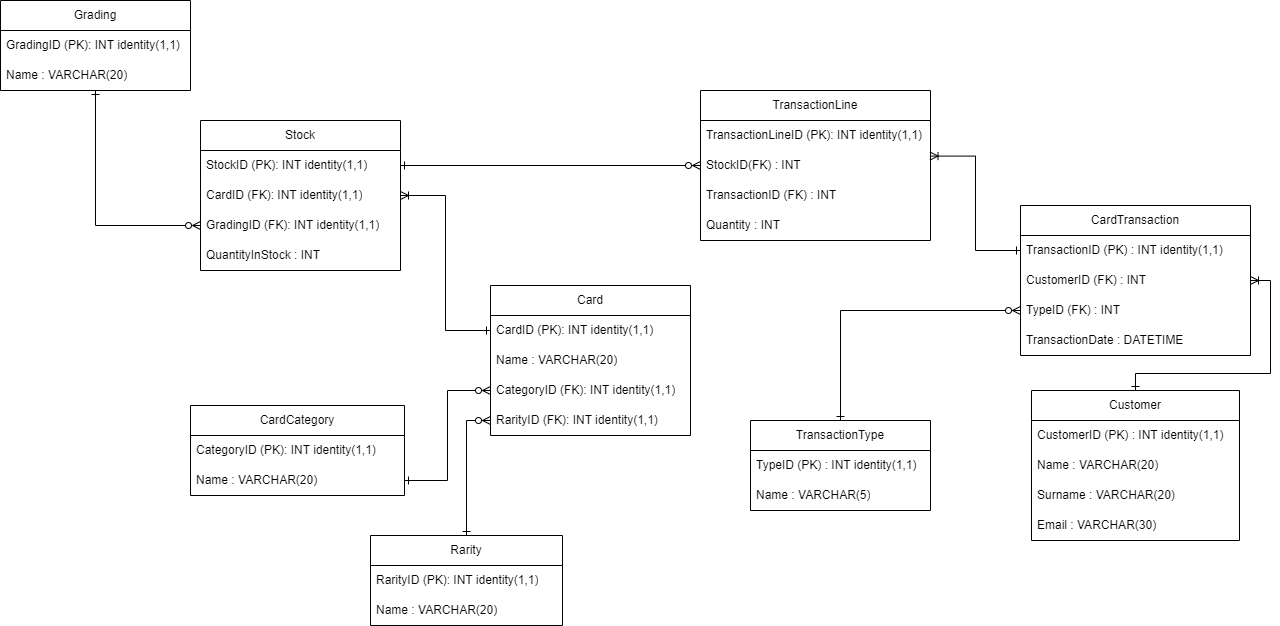

The diagram above was exported from draw.io. Its source (the exported page's mxGraphModel, read from the mxfile embedded in the PNG):
<mxGraphModel dx="2528" dy="940" grid="1" gridSize="10" guides="1" tooltips="1" connect="1" arrows="1" fold="1" page="1" pageScale="1" pageWidth="827" pageHeight="1169" math="0" shadow="0">
  <root>
    <mxCell id="0" />
    <mxCell id="1" parent="0" />
    <mxCell id="f_3XTK5y-2Xs3n7eS-jz-1" value="CardCategory" style="swimlane;fontStyle=0;childLayout=stackLayout;horizontal=1;startSize=30;horizontalStack=0;resizeParent=1;resizeParentMax=0;resizeLast=0;collapsible=1;marginBottom=0;whiteSpace=wrap;html=1;" parent="1" vertex="1">
      <mxGeometry x="-260" y="810" width="214" height="90" as="geometry">
        <mxRectangle x="110" y="210" width="90" height="30" as="alternateBounds" />
      </mxGeometry>
    </mxCell>
    <mxCell id="f_3XTK5y-2Xs3n7eS-jz-2" value="CategoryID (PK): INT identity(1,1)" style="text;strokeColor=none;fillColor=none;align=left;verticalAlign=middle;spacingLeft=4;spacingRight=4;overflow=hidden;points=[[0,0.5],[1,0.5]];portConstraint=eastwest;rotatable=0;whiteSpace=wrap;html=1;" parent="f_3XTK5y-2Xs3n7eS-jz-1" vertex="1">
      <mxGeometry y="30" width="214" height="30" as="geometry" />
    </mxCell>
    <mxCell id="f_3XTK5y-2Xs3n7eS-jz-3" value="Name : VARCHAR(20)" style="text;strokeColor=none;fillColor=none;align=left;verticalAlign=middle;spacingLeft=4;spacingRight=4;overflow=hidden;points=[[0,0.5],[1,0.5]];portConstraint=eastwest;rotatable=0;whiteSpace=wrap;html=1;" parent="f_3XTK5y-2Xs3n7eS-jz-1" vertex="1">
      <mxGeometry y="60" width="214" height="30" as="geometry" />
    </mxCell>
    <mxCell id="f_3XTK5y-2Xs3n7eS-jz-4" value="Card" style="swimlane;fontStyle=0;childLayout=stackLayout;horizontal=1;startSize=30;horizontalStack=0;resizeParent=1;resizeParentMax=0;resizeLast=0;collapsible=1;marginBottom=0;whiteSpace=wrap;html=1;" parent="1" vertex="1">
      <mxGeometry x="40" y="690" width="200" height="150" as="geometry" />
    </mxCell>
    <mxCell id="f_3XTK5y-2Xs3n7eS-jz-5" value="CardID (PK): INT identity(1,1)" style="text;strokeColor=none;fillColor=none;align=left;verticalAlign=middle;spacingLeft=4;spacingRight=4;overflow=hidden;points=[[0,0.5],[1,0.5]];portConstraint=eastwest;rotatable=0;whiteSpace=wrap;html=1;" parent="f_3XTK5y-2Xs3n7eS-jz-4" vertex="1">
      <mxGeometry y="30" width="200" height="30" as="geometry" />
    </mxCell>
    <mxCell id="dv_HK2Egndt3iXCrnX_M-7" value="Name : VARCHAR(20)" style="text;strokeColor=none;fillColor=none;align=left;verticalAlign=middle;spacingLeft=4;spacingRight=4;overflow=hidden;points=[[0,0.5],[1,0.5]];portConstraint=eastwest;rotatable=0;whiteSpace=wrap;html=1;" parent="f_3XTK5y-2Xs3n7eS-jz-4" vertex="1">
      <mxGeometry y="60" width="200" height="30" as="geometry" />
    </mxCell>
    <mxCell id="f_3XTK5y-2Xs3n7eS-jz-9" value="CategoryID (FK): INT identity(1,1)" style="text;strokeColor=none;fillColor=none;align=left;verticalAlign=middle;spacingLeft=4;spacingRight=4;overflow=hidden;points=[[0,0.5],[1,0.5]];portConstraint=eastwest;rotatable=0;whiteSpace=wrap;html=1;" parent="f_3XTK5y-2Xs3n7eS-jz-4" vertex="1">
      <mxGeometry y="90" width="200" height="30" as="geometry" />
    </mxCell>
    <mxCell id="f_3XTK5y-2Xs3n7eS-jz-10" value="RarityID (FK): INT identity(1,1)" style="text;strokeColor=none;fillColor=none;align=left;verticalAlign=middle;spacingLeft=4;spacingRight=4;overflow=hidden;points=[[0,0.5],[1,0.5]];portConstraint=eastwest;rotatable=0;whiteSpace=wrap;html=1;" parent="f_3XTK5y-2Xs3n7eS-jz-4" vertex="1">
      <mxGeometry y="120" width="200" height="30" as="geometry" />
    </mxCell>
    <mxCell id="var9XP3FJtmVbBYQ8ZOx-7" style="edgeStyle=orthogonalEdgeStyle;rounded=0;orthogonalLoop=1;jettySize=auto;html=1;entryX=0;entryY=0.5;entryDx=0;entryDy=0;endArrow=ERzeroToMany;endFill=0;startArrow=ERone;startFill=0;" parent="1" source="f_3XTK5y-2Xs3n7eS-jz-13" target="var9XP3FJtmVbBYQ8ZOx-3" edge="1">
      <mxGeometry relative="1" as="geometry" />
    </mxCell>
    <mxCell id="f_3XTK5y-2Xs3n7eS-jz-13" value="Grading" style="swimlane;fontStyle=0;childLayout=stackLayout;horizontal=1;startSize=30;horizontalStack=0;resizeParent=1;resizeParentMax=0;resizeLast=0;collapsible=1;marginBottom=0;whiteSpace=wrap;html=1;" parent="1" vertex="1">
      <mxGeometry x="-450" y="405" width="190" height="90" as="geometry" />
    </mxCell>
    <mxCell id="f_3XTK5y-2Xs3n7eS-jz-14" value="GradingID (PK): INT identity(1,1)" style="text;strokeColor=none;fillColor=none;align=left;verticalAlign=middle;spacingLeft=4;spacingRight=4;overflow=hidden;points=[[0,0.5],[1,0.5]];portConstraint=eastwest;rotatable=0;whiteSpace=wrap;html=1;" parent="f_3XTK5y-2Xs3n7eS-jz-13" vertex="1">
      <mxGeometry y="30" width="190" height="30" as="geometry" />
    </mxCell>
    <mxCell id="f_3XTK5y-2Xs3n7eS-jz-15" value="Name : VARCHAR(20)" style="text;strokeColor=none;fillColor=none;align=left;verticalAlign=middle;spacingLeft=4;spacingRight=4;overflow=hidden;points=[[0,0.5],[1,0.5]];portConstraint=eastwest;rotatable=0;whiteSpace=wrap;html=1;" parent="f_3XTK5y-2Xs3n7eS-jz-13" vertex="1">
      <mxGeometry y="60" width="190" height="30" as="geometry" />
    </mxCell>
    <mxCell id="f_3XTK5y-2Xs3n7eS-jz-16" value="CardTransaction" style="swimlane;fontStyle=0;childLayout=stackLayout;horizontal=1;startSize=30;horizontalStack=0;resizeParent=1;resizeParentMax=0;resizeLast=0;collapsible=1;marginBottom=0;whiteSpace=wrap;html=1;" parent="1" vertex="1">
      <mxGeometry x="570" y="610" width="230" height="150" as="geometry" />
    </mxCell>
    <mxCell id="f_3XTK5y-2Xs3n7eS-jz-17" value="TransactionID (PK) : INT identity(1,1)" style="text;strokeColor=none;fillColor=none;align=left;verticalAlign=middle;spacingLeft=4;spacingRight=4;overflow=hidden;points=[[0,0.5],[1,0.5]];portConstraint=eastwest;rotatable=0;whiteSpace=wrap;html=1;" parent="f_3XTK5y-2Xs3n7eS-jz-16" vertex="1">
      <mxGeometry y="30" width="230" height="30" as="geometry" />
    </mxCell>
    <mxCell id="f_3XTK5y-2Xs3n7eS-jz-18" value="CustomerID (FK) : INT" style="text;strokeColor=none;fillColor=none;align=left;verticalAlign=middle;spacingLeft=4;spacingRight=4;overflow=hidden;points=[[0,0.5],[1,0.5]];portConstraint=eastwest;rotatable=0;whiteSpace=wrap;html=1;" parent="f_3XTK5y-2Xs3n7eS-jz-16" vertex="1">
      <mxGeometry y="60" width="230" height="30" as="geometry" />
    </mxCell>
    <mxCell id="f_3XTK5y-2Xs3n7eS-jz-20" value="TypeID (FK) : INT" style="text;strokeColor=none;fillColor=none;align=left;verticalAlign=middle;spacingLeft=4;spacingRight=4;overflow=hidden;points=[[0,0.5],[1,0.5]];portConstraint=eastwest;rotatable=0;whiteSpace=wrap;html=1;" parent="f_3XTK5y-2Xs3n7eS-jz-16" vertex="1">
      <mxGeometry y="90" width="230" height="30" as="geometry" />
    </mxCell>
    <mxCell id="f_3XTK5y-2Xs3n7eS-jz-21" value="TransactionDate : DATETIME" style="text;strokeColor=none;fillColor=none;align=left;verticalAlign=middle;spacingLeft=4;spacingRight=4;overflow=hidden;points=[[0,0.5],[1,0.5]];portConstraint=eastwest;rotatable=0;whiteSpace=wrap;html=1;" parent="f_3XTK5y-2Xs3n7eS-jz-16" vertex="1">
      <mxGeometry y="120" width="230" height="30" as="geometry" />
    </mxCell>
    <mxCell id="var9XP3FJtmVbBYQ8ZOx-9" style="edgeStyle=orthogonalEdgeStyle;rounded=0;orthogonalLoop=1;jettySize=auto;html=1;endArrow=ERzeroToMany;endFill=0;startArrow=ERone;startFill=0;" parent="1" source="f_3XTK5y-2Xs3n7eS-jz-22" target="f_3XTK5y-2Xs3n7eS-jz-10" edge="1">
      <mxGeometry relative="1" as="geometry" />
    </mxCell>
    <mxCell id="f_3XTK5y-2Xs3n7eS-jz-22" value="Rarity" style="swimlane;fontStyle=0;childLayout=stackLayout;horizontal=1;startSize=30;horizontalStack=0;resizeParent=1;resizeParentMax=0;resizeLast=0;collapsible=1;marginBottom=0;whiteSpace=wrap;html=1;" parent="1" vertex="1">
      <mxGeometry x="-80" y="940" width="192" height="90" as="geometry" />
    </mxCell>
    <mxCell id="f_3XTK5y-2Xs3n7eS-jz-23" value="RarityID (PK): INT identity(1,1)" style="text;strokeColor=none;fillColor=none;align=left;verticalAlign=middle;spacingLeft=4;spacingRight=4;overflow=hidden;points=[[0,0.5],[1,0.5]];portConstraint=eastwest;rotatable=0;whiteSpace=wrap;html=1;" parent="f_3XTK5y-2Xs3n7eS-jz-22" vertex="1">
      <mxGeometry y="30" width="192" height="30" as="geometry" />
    </mxCell>
    <mxCell id="f_3XTK5y-2Xs3n7eS-jz-24" value="Name : VARCHAR(20)" style="text;strokeColor=none;fillColor=none;align=left;verticalAlign=middle;spacingLeft=4;spacingRight=4;overflow=hidden;points=[[0,0.5],[1,0.5]];portConstraint=eastwest;rotatable=0;whiteSpace=wrap;html=1;" parent="f_3XTK5y-2Xs3n7eS-jz-22" vertex="1">
      <mxGeometry y="60" width="192" height="30" as="geometry" />
    </mxCell>
    <mxCell id="f_3XTK5y-2Xs3n7eS-jz-27" value="Customer" style="swimlane;fontStyle=0;childLayout=stackLayout;horizontal=1;startSize=30;horizontalStack=0;resizeParent=1;resizeParentMax=0;resizeLast=0;collapsible=1;marginBottom=0;whiteSpace=wrap;html=1;" parent="1" vertex="1">
      <mxGeometry x="581" y="795" width="208" height="150" as="geometry" />
    </mxCell>
    <mxCell id="f_3XTK5y-2Xs3n7eS-jz-28" value="CustomerID (PK) : INT identity(1,1)" style="text;strokeColor=none;fillColor=none;align=left;verticalAlign=middle;spacingLeft=4;spacingRight=4;overflow=hidden;points=[[0,0.5],[1,0.5]];portConstraint=eastwest;rotatable=0;whiteSpace=wrap;html=1;" parent="f_3XTK5y-2Xs3n7eS-jz-27" vertex="1">
      <mxGeometry y="30" width="208" height="30" as="geometry" />
    </mxCell>
    <mxCell id="f_3XTK5y-2Xs3n7eS-jz-29" value="Name : VARCHAR(20)" style="text;strokeColor=none;fillColor=none;align=left;verticalAlign=middle;spacingLeft=4;spacingRight=4;overflow=hidden;points=[[0,0.5],[1,0.5]];portConstraint=eastwest;rotatable=0;whiteSpace=wrap;html=1;" parent="f_3XTK5y-2Xs3n7eS-jz-27" vertex="1">
      <mxGeometry y="60" width="208" height="30" as="geometry" />
    </mxCell>
    <mxCell id="f_3XTK5y-2Xs3n7eS-jz-30" value="Surname : VARCHAR(20)" style="text;strokeColor=none;fillColor=none;align=left;verticalAlign=middle;spacingLeft=4;spacingRight=4;overflow=hidden;points=[[0,0.5],[1,0.5]];portConstraint=eastwest;rotatable=0;whiteSpace=wrap;html=1;" parent="f_3XTK5y-2Xs3n7eS-jz-27" vertex="1">
      <mxGeometry y="90" width="208" height="30" as="geometry" />
    </mxCell>
    <mxCell id="f_3XTK5y-2Xs3n7eS-jz-31" value="Email : VARCHAR(30)" style="text;strokeColor=none;fillColor=none;align=left;verticalAlign=middle;spacingLeft=4;spacingRight=4;overflow=hidden;points=[[0,0.5],[1,0.5]];portConstraint=eastwest;rotatable=0;whiteSpace=wrap;html=1;" parent="f_3XTK5y-2Xs3n7eS-jz-27" vertex="1">
      <mxGeometry y="120" width="208" height="30" as="geometry" />
    </mxCell>
    <mxCell id="f_3XTK5y-2Xs3n7eS-jz-32" style="edgeStyle=orthogonalEdgeStyle;rounded=0;orthogonalLoop=1;jettySize=auto;html=1;endArrow=ERone;endFill=0;startArrow=ERoneToMany;startFill=0;exitX=1;exitY=0.5;exitDx=0;exitDy=0;" parent="1" source="f_3XTK5y-2Xs3n7eS-jz-18" target="f_3XTK5y-2Xs3n7eS-jz-27" edge="1">
      <mxGeometry relative="1" as="geometry">
        <Array as="points">
          <mxPoint x="820" y="685" />
          <mxPoint x="820" y="778" />
          <mxPoint x="685" y="778" />
        </Array>
      </mxGeometry>
    </mxCell>
    <mxCell id="f_3XTK5y-2Xs3n7eS-jz-33" style="edgeStyle=orthogonalEdgeStyle;rounded=0;orthogonalLoop=1;jettySize=auto;html=1;entryX=0;entryY=0.5;entryDx=0;entryDy=0;endArrow=ERzeroToMany;endFill=0;startArrow=ERone;startFill=0;" parent="1" source="f_3XTK5y-2Xs3n7eS-jz-34" target="f_3XTK5y-2Xs3n7eS-jz-20" edge="1">
      <mxGeometry relative="1" as="geometry" />
    </mxCell>
    <mxCell id="f_3XTK5y-2Xs3n7eS-jz-34" value="TransactionType" style="swimlane;fontStyle=0;childLayout=stackLayout;horizontal=1;startSize=30;horizontalStack=0;resizeParent=1;resizeParentMax=0;resizeLast=0;collapsible=1;marginBottom=0;whiteSpace=wrap;html=1;" parent="1" vertex="1">
      <mxGeometry x="300" y="825" width="180" height="90" as="geometry" />
    </mxCell>
    <mxCell id="f_3XTK5y-2Xs3n7eS-jz-35" value="TypeID (PK) : INT identity(1,1)" style="text;strokeColor=none;fillColor=none;align=left;verticalAlign=middle;spacingLeft=4;spacingRight=4;overflow=hidden;points=[[0,0.5],[1,0.5]];portConstraint=eastwest;rotatable=0;whiteSpace=wrap;html=1;" parent="f_3XTK5y-2Xs3n7eS-jz-34" vertex="1">
      <mxGeometry y="30" width="180" height="30" as="geometry" />
    </mxCell>
    <mxCell id="f_3XTK5y-2Xs3n7eS-jz-36" value="Name : VARCHAR(5)" style="text;strokeColor=none;fillColor=none;align=left;verticalAlign=middle;spacingLeft=4;spacingRight=4;overflow=hidden;points=[[0,0.5],[1,0.5]];portConstraint=eastwest;rotatable=0;whiteSpace=wrap;html=1;" parent="f_3XTK5y-2Xs3n7eS-jz-34" vertex="1">
      <mxGeometry y="60" width="180" height="30" as="geometry" />
    </mxCell>
    <mxCell id="f_3XTK5y-2Xs3n7eS-jz-37" value="TransactionLine" style="swimlane;fontStyle=0;childLayout=stackLayout;horizontal=1;startSize=30;horizontalStack=0;resizeParent=1;resizeParentMax=0;resizeLast=0;collapsible=1;marginBottom=0;whiteSpace=wrap;html=1;" parent="1" vertex="1">
      <mxGeometry x="250" y="495" width="230" height="150" as="geometry" />
    </mxCell>
    <mxCell id="f_3XTK5y-2Xs3n7eS-jz-38" value="TransactionLineID (PK): INT identity(1,1)" style="text;strokeColor=none;fillColor=none;align=left;verticalAlign=middle;spacingLeft=4;spacingRight=4;overflow=hidden;points=[[0,0.5],[1,0.5]];portConstraint=eastwest;rotatable=0;whiteSpace=wrap;html=1;" parent="f_3XTK5y-2Xs3n7eS-jz-37" vertex="1">
      <mxGeometry y="30" width="230" height="30" as="geometry" />
    </mxCell>
    <mxCell id="f_3XTK5y-2Xs3n7eS-jz-39" value="StockID(FK) : INT" style="text;strokeColor=none;fillColor=none;align=left;verticalAlign=middle;spacingLeft=4;spacingRight=4;overflow=hidden;points=[[0,0.5],[1,0.5]];portConstraint=eastwest;rotatable=0;whiteSpace=wrap;html=1;" parent="f_3XTK5y-2Xs3n7eS-jz-37" vertex="1">
      <mxGeometry y="60" width="230" height="30" as="geometry" />
    </mxCell>
    <mxCell id="f_3XTK5y-2Xs3n7eS-jz-40" value="TransactionID (FK) : INT" style="text;strokeColor=none;fillColor=none;align=left;verticalAlign=middle;spacingLeft=4;spacingRight=4;overflow=hidden;points=[[0,0.5],[1,0.5]];portConstraint=eastwest;rotatable=0;whiteSpace=wrap;html=1;" parent="f_3XTK5y-2Xs3n7eS-jz-37" vertex="1">
      <mxGeometry y="90" width="230" height="30" as="geometry" />
    </mxCell>
    <mxCell id="f_3XTK5y-2Xs3n7eS-jz-41" value="Quantity : INT" style="text;strokeColor=none;fillColor=none;align=left;verticalAlign=middle;spacingLeft=4;spacingRight=4;overflow=hidden;points=[[0,0.5],[1,0.5]];portConstraint=eastwest;rotatable=0;whiteSpace=wrap;html=1;" parent="f_3XTK5y-2Xs3n7eS-jz-37" vertex="1">
      <mxGeometry y="120" width="230" height="30" as="geometry" />
    </mxCell>
    <mxCell id="f_3XTK5y-2Xs3n7eS-jz-42" style="edgeStyle=orthogonalEdgeStyle;rounded=0;orthogonalLoop=1;jettySize=auto;html=1;endArrow=ERzeroToMany;endFill=0;startArrow=ERone;startFill=0;" parent="1" source="var9XP3FJtmVbBYQ8ZOx-2" target="f_3XTK5y-2Xs3n7eS-jz-39" edge="1">
      <mxGeometry relative="1" as="geometry" />
    </mxCell>
    <mxCell id="f_3XTK5y-2Xs3n7eS-jz-43" style="edgeStyle=orthogonalEdgeStyle;rounded=0;orthogonalLoop=1;jettySize=auto;html=1;exitX=0;exitY=0.5;exitDx=0;exitDy=0;entryX=0.998;entryY=0.186;entryDx=0;entryDy=0;entryPerimeter=0;startArrow=ERone;startFill=0;endArrow=ERoneToMany;endFill=0;" parent="1" source="f_3XTK5y-2Xs3n7eS-jz-17" target="f_3XTK5y-2Xs3n7eS-jz-39" edge="1">
      <mxGeometry relative="1" as="geometry" />
    </mxCell>
    <mxCell id="var9XP3FJtmVbBYQ8ZOx-1" value="Stock" style="swimlane;fontStyle=0;childLayout=stackLayout;horizontal=1;startSize=30;horizontalStack=0;resizeParent=1;resizeParentMax=0;resizeLast=0;collapsible=1;marginBottom=0;whiteSpace=wrap;html=1;" parent="1" vertex="1">
      <mxGeometry x="-250" y="525" width="200" height="150" as="geometry" />
    </mxCell>
    <mxCell id="var9XP3FJtmVbBYQ8ZOx-2" value="StockID (PK): INT identity(1,1)" style="text;strokeColor=none;fillColor=none;align=left;verticalAlign=middle;spacingLeft=4;spacingRight=4;overflow=hidden;points=[[0,0.5],[1,0.5]];portConstraint=eastwest;rotatable=0;whiteSpace=wrap;html=1;" parent="var9XP3FJtmVbBYQ8ZOx-1" vertex="1">
      <mxGeometry y="30" width="200" height="30" as="geometry" />
    </mxCell>
    <mxCell id="var9XP3FJtmVbBYQ8ZOx-11" value="CardID (FK): INT identity(1,1)" style="text;strokeColor=none;fillColor=none;align=left;verticalAlign=middle;spacingLeft=4;spacingRight=4;overflow=hidden;points=[[0,0.5],[1,0.5]];portConstraint=eastwest;rotatable=0;whiteSpace=wrap;html=1;" parent="var9XP3FJtmVbBYQ8ZOx-1" vertex="1">
      <mxGeometry y="60" width="200" height="30" as="geometry" />
    </mxCell>
    <mxCell id="var9XP3FJtmVbBYQ8ZOx-3" value="GradingID (FK): INT identity(1,1)" style="text;strokeColor=none;fillColor=none;align=left;verticalAlign=middle;spacingLeft=4;spacingRight=4;overflow=hidden;points=[[0,0.5],[1,0.5]];portConstraint=eastwest;rotatable=0;whiteSpace=wrap;html=1;" parent="var9XP3FJtmVbBYQ8ZOx-1" vertex="1">
      <mxGeometry y="90" width="200" height="30" as="geometry" />
    </mxCell>
    <mxCell id="var9XP3FJtmVbBYQ8ZOx-4" value="QuantityInStock : INT" style="text;strokeColor=none;fillColor=none;align=left;verticalAlign=middle;spacingLeft=4;spacingRight=4;overflow=hidden;points=[[0,0.5],[1,0.5]];portConstraint=eastwest;rotatable=0;whiteSpace=wrap;html=1;" parent="var9XP3FJtmVbBYQ8ZOx-1" vertex="1">
      <mxGeometry y="120" width="200" height="30" as="geometry" />
    </mxCell>
    <mxCell id="var9XP3FJtmVbBYQ8ZOx-12" style="edgeStyle=orthogonalEdgeStyle;rounded=0;orthogonalLoop=1;jettySize=auto;html=1;entryX=1;entryY=0.5;entryDx=0;entryDy=0;endArrow=ERoneToMany;endFill=0;startArrow=ERone;startFill=0;" parent="1" source="f_3XTK5y-2Xs3n7eS-jz-5" target="var9XP3FJtmVbBYQ8ZOx-11" edge="1">
      <mxGeometry relative="1" as="geometry" />
    </mxCell>
    <mxCell id="var9XP3FJtmVbBYQ8ZOx-14" style="edgeStyle=orthogonalEdgeStyle;rounded=0;orthogonalLoop=1;jettySize=auto;html=1;entryX=0;entryY=0.5;entryDx=0;entryDy=0;endArrow=ERzeroToMany;endFill=0;startArrow=ERone;startFill=0;" parent="1" source="f_3XTK5y-2Xs3n7eS-jz-3" target="f_3XTK5y-2Xs3n7eS-jz-9" edge="1">
      <mxGeometry relative="1" as="geometry" />
    </mxCell>
  </root>
</mxGraphModel>